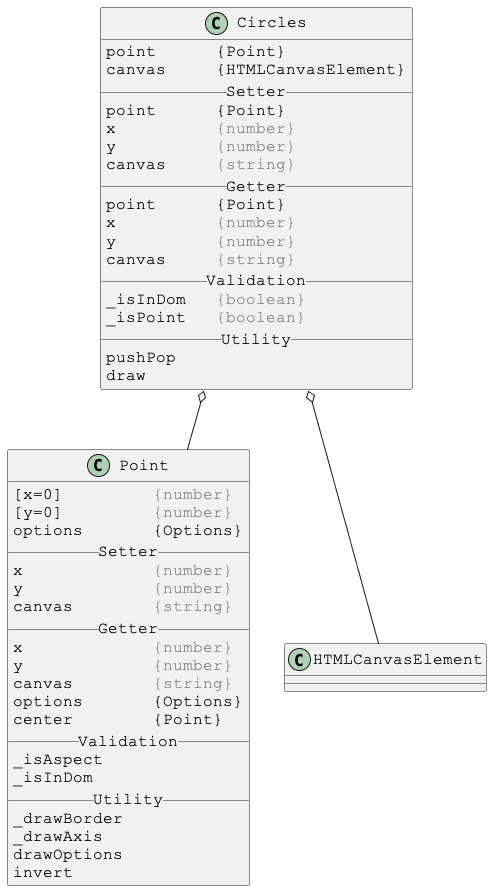

The diagram above was rendered by PlantUML. Its source (embedded in the PNG):
@startuml

skinparam DefaultFontSize 16
skinparam DefaultFontName Courier New

class Circles {
point      {Point}
canvas     {HTMLCanvasElement}
__ Setter __
point      {Point}
x          <color:gray>{number}</color>
y          <color:gray>{number}</color>
canvas     <color:gray>{string}</color>
__ Getter __
point      {Point}
x          <color:gray>{number}</color>
y          <color:gray>{number}</color>
canvas     <color:gray>{string}</color>
__ Validation __
_isInDom   <color:gray>{boolean}</color>
_isPoint   <color:gray>{boolean}</color>
__ Utility __
pushPop
draw
}

Circles o-- Point
Circles o-- HTMLCanvasElement



skinparam DefaultFontSize 16
skinparam DefaultFontName Courier New

class Point {
[x=0]         <color:gray>{number}</color>
[y=0]         <color:gray>{number}</color>
options       {Options}
__ Setter __
x             <color:gray>{number}</color>
y             <color:gray>{number}</color>
canvas        <color:gray>{string}</color>
__ Getter __
x             <color:gray>{number}</color>
y             <color:gray>{number}</color>
canvas        <color:gray>{string}</color>
options       {Options}
center        {Point}
__ Validation __
_isAspect
_isInDom
__ Utility __
_drawBorder
_drawAxis
drawOptions
invert
}

@enduml